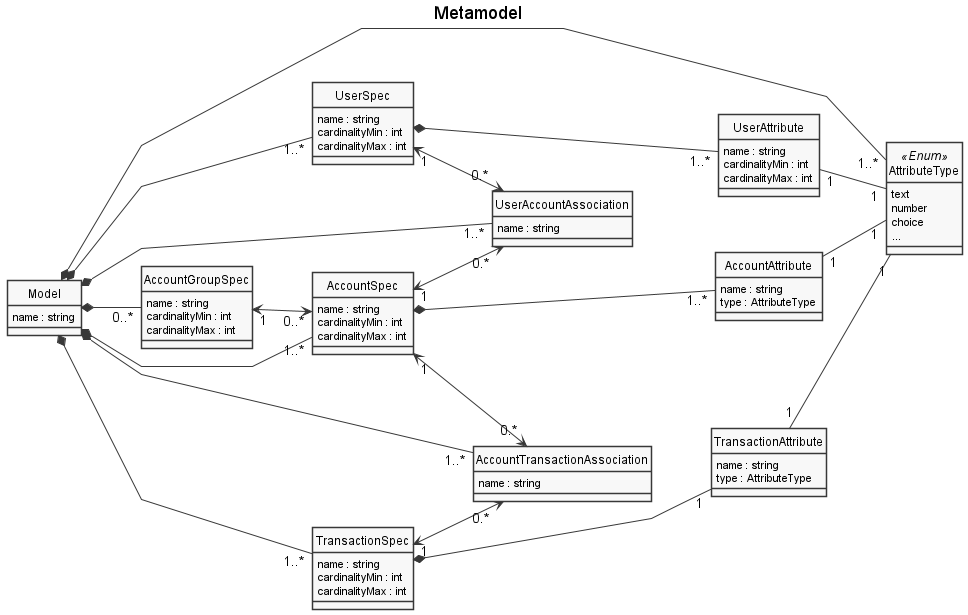

The diagram above was rendered by PlantUML. Its source (embedded in the PNG):
@startuml
left to right direction

skinparam linetype polyline
' skinparam linetype ortho
skinparam monochrome true
skinparam packageStyle rect
skinparam shadowing false

' skinparam nodesep 5
' skinparam ranksep 80
' skinparam padding 2
' !pragma ratio 0.2

title Metamodel

class Model {
    name : string
}

class UserSpec {
    name : string
    cardinalityMin : int
    cardinalityMax : int
}

class UserAttribute {
    name : string
    cardinalityMin : int
    cardinalityMax : int
}

class AccountGroupSpec {
    name : string
    cardinalityMin : int
    cardinalityMax : int
}

class AccountSpec {
    name : string
    cardinalityMin : int
    cardinalityMax : int
}

class AccountAttribute {
    name : string
    type : AttributeType
}

class TransactionSpec {
    name : string
    cardinalityMin : int
    cardinalityMax : int
}

class TransactionAttribute {
    name : string
    type : AttributeType
}

class UserAccountAssociation {
    name : string
}

class AccountTransactionAssociation {
    name : string
}

class AttributeType <<Enum>> {
    text
    number
    choice
    ...
}

Model *---- "1..*" AttributeType

Model *- "0..*" AccountGroupSpec
AccountGroupSpec "1" <-> "0..*" AccountSpec

Model *--- "1..*" UserSpec
UserSpec *--- "1..*" UserAttribute
UserAttribute "1" -- "1" AttributeType

Model *--- "1..*" AccountSpec
AccountSpec *--- "1..*" AccountAttribute
AccountAttribute "1" -- "1" AttributeType

Model *--- "1..*" TransactionSpec
TransactionSpec *--- "1" TransactionAttribute
TransactionAttribute "1" -- "1" AttributeType

Model *---- "1..*" UserAccountAssociation
Model *---- "1..*" AccountTransactionAssociation
UserSpec "1" <--> "0.*" UserAccountAssociation
AccountSpec "1" <--> "0.*" UserAccountAssociation
AccountSpec "1" <--> "0.*" AccountTransactionAssociation
TransactionSpec "1" <--> "0.*" AccountTransactionAssociation

hide circle
@enduml